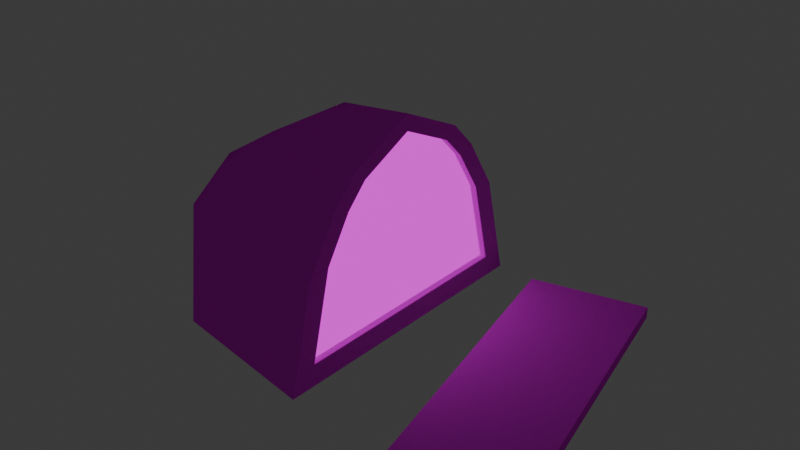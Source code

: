 # Source: computer.blend  (saved by Blender 4.1.24; exported with 4.5.12 LTS)
import bpy
from mathutils import Matrix  # noqa: F401  (used for matrix-valued properties, if any)

bpy.ops.wm.read_factory_settings(use_empty=True)
scene = bpy.context.scene
scene.name = 'Scene'

# ---- collections
col_collection = bpy.data.collections.new('Collection'); scene.collection.children.link(col_collection)

# ---- images (referenced by path relative to the original .blend; pixels are not part of the script)
import os
ASSET_DIR = os.environ.get("B2B_ASSET_DIR", "")  # directory of the original .blend (textures are referenced by path, not embedded)
HERE = os.path.dirname(os.path.abspath(__file__))  # packed textures are extracted next to this script under _unpacked/

def load_image(name, relpath, width, height, colorspace="sRGB"):
    """Load a texture the original file referenced (path relative to the .blend, or extracted next to this script)."""
    p = next((c for c in (os.path.join(HERE, relpath), os.path.join(ASSET_DIR, relpath)) if relpath and os.path.exists(c)), "")
    if p:
        img = bpy.data.images.load(p, check_existing=True)
        img.name = name
    else:  # same state as the original file: an image datablock whose file is absent (Cycles renders it pink)
        img = bpy.data.images.new(name, width, height)
        img.source = "FILE"
        img.filepath = "//" + (relpath or name)
    img.colorspace_settings.name = colorspace
    return img
img_props_png = load_image('props.png', 'props.png', 1024, 1024, 'sRGB')

# ---- materials (node trees are filled in below, after node groups)
mat_tex = bpy.data.materials.new('tex')
mat_tex.alpha_threshold = 0.0
mat_tex.use_transparent_shadow = False
mat_tex.roughness = 0.5
mat_tex.line_color = (0.0, 0.0, 0.0, 1.0)
mat_screen = bpy.data.materials.new('screen')
mat_screen.use_transparent_shadow = False

# ---- node groups
ng_smooth_by_angle = bpy.data.node_groups.new('Smooth by Angle', 'GeometryNodeTree')
_s = ng_smooth_by_angle.interface.new_socket(name='Mesh', in_out='OUTPUT', socket_type='NodeSocketGeometry')
_s = ng_smooth_by_angle.interface.new_socket(name='Mesh', in_out='INPUT', socket_type='NodeSocketGeometry')
_s = ng_smooth_by_angle.interface.new_socket(name='Angle', in_out='INPUT', socket_type='NodeSocketFloat')
_s.subtype = 'ANGLE'
_s.default_value = 0.5236
_s.min_value = 0.0
_s.max_value = 3.142
_s.description = 'Maximum face angle for smooth edges'
_s = ng_smooth_by_angle.interface.new_socket(name='Ignore Sharpness', in_out='INPUT', socket_type='NodeSocketBool')
_s.force_non_field = True
ng_smooth_by_angle.is_modifier = True
_N = ng_smooth_by_angle.nodes; _L = ng_smooth_by_angle.links
n0 = _N.new('GeometryNodeSetShadeSmooth'); n0.name = 'Set Shade Smooth'; n0.location = (120, -80)
n0.domain = 'EDGE'
n1 = _N.new('GeometryNodeSetShadeSmooth'); n1.name = 'Set Shade Smooth.001'; n1.location = (300, -80)
n2 = _N.new('NodeGroupOutput'); n2.name = 'Group Output'; n2.location = (480, -80)
n3 = _N.new('GeometryNodeInputMeshEdgeAngle'); n3.name = 'Edge Angle'; n3.location = (-440, -240)
n4 = _N.new('NodeGroupInput'); n4.name = 'Group Input'; n4.location = (-80, -80)
n5 = _N.new('GeometryNodeInputEdgeSmooth'); n5.name = 'Is Edge Smooth'; n5.location = (-260, -120)
n6 = _N.new('GeometryNodeInputShadeSmooth'); n6.name = 'Is Shade Smooth'; n6.location = (-440, -397)
n7 = _N.new('FunctionNodeCompare'); n7.name = 'Compare'; n7.location = (-260, -260)
n7.operation = 'LESS_EQUAL'
n7.inputs[6].default_value = (0.0, 0.0, 0.0, 0.0)
n7.inputs[7].default_value = (0.0, 0.0, 0.0, 0.0)
n8 = _N.new('FunctionNodeBooleanMath'); n8.name = 'Boolean Math.001'; n8.location = (-80, -260)
n9 = _N.new('NodeGroupInput'); n9.name = 'Group Input.001'; n9.location = (-440, -329)
n10 = _N.new('NodeGroupInput'); n10.name = 'Group Input.002'; n10.location = (-259, -189)
n11 = _N.new('FunctionNodeBooleanMath'); n11.name = 'Boolean Math'; n11.location = (-80, -149)
n11.operation = 'OR'
n12 = _N.new('FunctionNodeBooleanMath'); n12.name = 'Boolean Math.002'; n12.location = (-260, -380)
n12.operation = 'OR'
n13 = _N.new('NodeGroupInput'); n13.name = 'Group Input.003'; n13.location = (-440, -460)
_L.new(n3.outputs[0], n7.inputs[0])
_L.new(n1.outputs[0], n2.inputs[0])
_L.new(n9.outputs[1], n7.inputs[1])
_L.new(n7.outputs[0], n8.inputs[0])
_L.new(n4.outputs[0], n0.inputs[0])
_L.new(n0.outputs[0], n1.inputs[0])
_L.new(n8.outputs[0], n0.inputs[2])
_L.new(n10.outputs[2], n11.inputs[1])
_L.new(n5.outputs[0], n11.inputs[0])
_L.new(n11.outputs[0], n0.inputs[1])
_L.new(n13.outputs[2], n12.inputs[1])
_L.new(n6.outputs[0], n12.inputs[0])
_L.new(n12.outputs[0], n8.inputs[1])
n2.is_active_output = True

# ---- material node trees
mat_tex.use_nodes = True; mat_tex.node_tree.nodes.clear()
_N = mat_tex.node_tree.nodes; _L = mat_tex.node_tree.links
n0 = _N.new('ShaderNodeOutputMaterial'); n0.name = 'Material Output'; n0.location = (300, 300)
n1 = _N.new('ShaderNodeBsdfDiffuse'); n1.name = 'Diffuse BSDF'; n1.location = (10, 300)
n1.inputs[1].default_value = 0.5
n2 = _N.new('ShaderNodeTexImage'); n2.name = 'Image Texture'; n2.location = (-280, 275)
n2.image = img_props_png
_L.new(n1.outputs[0], n0.inputs[0])
_L.new(n2.outputs[0], n1.inputs[0])
n0.is_active_output = True
mat_screen.use_nodes = True; mat_screen.node_tree.nodes.clear()
_N = mat_screen.node_tree.nodes; _L = mat_screen.node_tree.links
n0 = _N.new('ShaderNodeOutputMaterial'); n0.name = 'Material Output'; n0.location = (300, 300)
n1 = _N.new('ShaderNodeEmission'); n1.name = 'Emission'; n1.location = (10, 300)
n2 = _N.new('ShaderNodeTexImage'); n2.name = 'Image Texture'; n2.location = (-280, 275)
n2.image = img_props_png
_L.new(n1.outputs[0], n0.inputs[0])
_L.new(n2.outputs[0], n1.inputs[0])
n0.is_active_output = True

# ---- world
world_world = bpy.data.worlds.new('World'); scene.world = world_world
world_world.use_nodes = True; world_world.node_tree.nodes.clear()
_N = world_world.node_tree.nodes; _L = world_world.node_tree.links
n0 = _N.new('ShaderNodeOutputWorld'); n0.name = 'World Output'; n0.location = (300, 300)
n1 = _N.new('ShaderNodeBackground'); n1.name = 'Background'; n1.location = (10, 300)
n1.inputs[0].default_value = (0.05088, 0.05088, 0.05088, 1.0)
_L.new(n1.outputs[0], n0.inputs[0])
n0.is_active_output = True
world_world.color = (0.05088, 0.05088, 0.05088)
world_world.use_sun_shadow = False
world_world.sun_shadow_jitter_overblur = 0.0

# ---- meshes
me_icosphere = bpy.data.meshes.new('Icosphere')
me_icosphere.from_pydata([(-0.7236, -0.5257, 0.4472), (-0.7236, 0.5257, 0.4472), (0.0, 0.0, 1.0), (0.0, -1.0, 0.0), (-0.8903, -0.309, 0.0), (-0.5878, -0.809, 0.0), (-0.5878, 0.809, 0.0), (-0.8903, 0.309, 0.0), (0.0, 1.0, 0.0), (-0.2629, -0.809, 0.5257), (-0.8506, 0.0, 0.5257), (-0.2629, 0.809, 0.5257), (-0.4253, -0.309, 0.8507), (-0.4253, 0.309, 0.8507), (0.0, 0.8293, 0.4875), (0.0, 0.618, 0.7266), (0.0, 0.4472, 0.8507), (0.0, -0.4472, 0.8507), (0.0, -0.618, 0.7266), (0.0, -0.8293, 0.4875), (0.0, 0.8215, 0.1017), (0.0, 0.6813, 0.5022), (0.0, 0.5077, 0.6986), (0.0, -0.8215, 0.1017), (0.0, 0.3674, 0.8005), (0.0, -0.6813, 0.5022), (0.0, 4.999e-09, 0.9232), (0.0, -0.3674, 0.8005), (0.0, -0.5077, 0.6986), (-0.0248, 0.8215, 0.1017), (-0.0248, 0.6813, 0.5022), (-0.0248, 0.5077, 0.6986), (-0.0248, -0.8215, 0.1017), (-0.0248, 0.3674, 0.8005), (-0.0248, -0.6813, 0.5022), (-0.0248, 4.999e-09, 0.9232), (-0.0248, -0.3674, 0.8005), (-0.0248, -0.5077, 0.6986)], [], [(0, 9, 12), (1, 10, 13), (11, 15, 14), (13, 2, 16), (11, 13, 16, 15), (11, 1, 13), (13, 12, 2), (13, 10, 12), (10, 0, 12), (12, 17, 2), (18, 17, 12, 9), (9, 19, 18), (11, 14, 8), (11, 8, 6), (1, 11, 6), (10, 1, 7), (10, 7, 4), (0, 10, 4), (0, 5, 9), (9, 5, 3), (9, 3, 19), (1, 6, 7), (5, 0, 4), (17, 18, 28, 27), (5, 4, 7, 6, 8, 3), (25, 23, 32, 34), (18, 19, 25, 28), (2, 17, 27, 26), (8, 14, 21, 20), (19, 3, 23, 25), (14, 15, 22, 21), (15, 16, 24, 22), (16, 2, 26, 24), (3, 8, 20, 23), (29, 30, 31, 33, 35, 36, 37, 34, 32), (21, 22, 31, 30), (28, 25, 34, 37), (24, 26, 35, 33), (23, 20, 29, 32), (27, 28, 37, 36), (22, 24, 33, 31), (20, 21, 30, 29), (26, 27, 36, 35)])
me_icosphere.polygons.foreach_set('use_smooth', [True] * 43)
me_icosphere.polygons.foreach_set('material_index', [0, 0, 0, 0, 0, 0, 0, 0, 0, 0, 0, 0, 0, 0, 0, 0, 0, 0, 0, 0, 0, 0, 0, 0, 0, 0, 0, 0, 0, 0, 0, 0, 0, 0, 1, 0, 0, 0, 0, 0, 0, 0, 0])
_uv = me_icosphere.uv_layers.new(name='UVMap')
_uv.uv.foreach_set('vector', [0.7241, 0.7091, 0.7164, 0.727, 0.6895, 0.7999, 0.5562, 0.7091, 0.6401, 0.7268, 0.5908, 0.7999, 0.5793, 0.7296, 0.5558, 0.7736, 0.5775, 0.7246, 0.5908, 0.7999, 0.6401, 0.8335, 0.5688, 0.7999, 0.5793, 0.7296, 0.5908, 0.7999, 0.5688, 0.7999, 0.5558, 0.7736, 0.5793, 0.7296, 0.5562, 0.7091, 0.5908, 0.7999, 0.5908, 0.7999, 0.6895, 0.7999, 0.6401, 0.8335, 0.5908, 0.7999, 0.6401, 0.7268, 0.6895, 0.7999, 0.6401, 0.7268, 0.7241, 0.7091, 0.6895, 0.7999, 0.6895, 0.7999, 0.7115, 0.7999, 0.6401, 0.8335, 0.6983, 0.7537, 0.7115, 0.7999, 0.6895, 0.7999, 0.7164, 0.727, 0.7164, 0.727, 0.7183, 0.7219, 0.6983, 0.7537, 0.5793, 0.7296, 0.5775, 0.7246, 0.5617, 0.6611, 0.5793, 0.7296, 0.5617, 0.6611, 0.5793, 0.6611, 0.5562, 0.7091, 0.5793, 0.7296, 0.5793, 0.6611, 0.6401, 0.7268, 0.5562, 0.7091, 0.5908, 0.6085, 0.6401, 0.7268, 0.5908, 0.6085, 0.6895, 0.6085, 0.7241, 0.7091, 0.6401, 0.7268, 0.6895, 0.6085, 0.7241, 0.7091, 0.7164, 0.6569, 0.7164, 0.727, 0.7164, 0.727, 0.7164, 0.6569, 0.7344, 0.6569, 0.7164, 0.727, 0.7344, 0.6569, 0.7183, 0.7219, 0.5562, 0.7091, 0.5793, 0.6611, 0.5908, 0.6085, 0.7164, 0.6569, 0.7241, 0.7091, 0.6895, 0.6085, 0.1928, 0.8581, 0.1586, 0.8121, 0.1807, 0.8017, 0.2221, 0.8442, 0.6694, 0.7862, 0.662, 0.7728, 0.6348, 0.7728, 0.6316, 0.7873, 0.6268, 0.7873, 0.6744, 0.7862, 0.1627, 0.7263, 0.146, 0.5882, 0.146, 0.5882, 0.16, 0.7209, 0.1586, 0.8121, 0.1164, 0.7235, 0.1627, 0.7263, 0.1807, 0.8017, 0.3095, 0.9034, 0.1928, 0.8581, 0.2221, 0.8442, 0.3095, 0.875, 0.5101, 0.5552, 0.4926, 0.7275, 0.463, 0.7329, 0.4744, 0.5882, 0.1164, 0.7235, 0.1103, 0.5552, 0.146, 0.5882, 0.1627, 0.7263, 0.4926, 0.7275, 0.4504, 0.8161, 0.4283, 0.8057, 0.463, 0.7329, 0.4504, 0.8161, 0.4162, 0.8621, 0.4003, 0.8435, 0.4283, 0.8057, 0.4162, 0.8621, 0.3095, 0.9034, 0.3095, 0.875, 0.4003, 0.8435, 0.1103, 0.5552, 0.5101, 0.5552, 0.4744, 0.5882, 0.146, 0.5882, 0.4744, 0.5882, 0.4537, 0.7229, 0.4283, 0.8057, 0.4003, 0.8435, 0.3095, 0.875, 0.2221, 0.8428, 0.1867, 0.7964, 0.16, 0.7209, 0.146, 0.5882, 0.463, 0.7329, 0.4283, 0.8057, 0.4283, 0.8057, 0.4537, 0.7229, 0.1807, 0.8017, 0.1627, 0.7263, 0.16, 0.7209, 0.1867, 0.7964, 0.4003, 0.8435, 0.3095, 0.875, 0.3095, 0.875, 0.4003, 0.8435, 0.146, 0.5882, 0.4744, 0.5882, 0.4744, 0.5882, 0.146, 0.5882, 0.2221, 0.8442, 0.1807, 0.8017, 0.1867, 0.7964, 0.2221, 0.8428, 0.4283, 0.8057, 0.4003, 0.8435, 0.4003, 0.8435, 0.4283, 0.8057, 0.4744, 0.5882, 0.463, 0.7329, 0.4537, 0.7229, 0.4744, 0.5882, 0.3095, 0.875, 0.2221, 0.8442, 0.2221, 0.8428, 0.3095, 0.875])
me_icosphere.materials.append(mat_tex)
me_icosphere.materials.append(mat_screen)
me_icosphere.update()
me_cube_003 = bpy.data.meshes.new('Cube.003')
me_cube_003.from_pydata([(-1.0, -1.0, -1.0), (-1.0, -1.0, 1.0), (-1.0, 1.0, -1.0), (-1.0, 1.0, 1.0), (1.0, -1.0, -1.0), (1.0, -1.0, 1.0), (1.0, 1.0, -1.0), (1.0, 1.0, 1.0)], [], [(0, 1, 3, 2), (2, 3, 7, 6), (6, 7, 5, 4), (4, 5, 1, 0), (2, 6, 4, 0), (7, 3, 1, 5)])
_uv = me_cube_003.uv_layers.new(name='UVMap')
_uv.uv.foreach_set('vector', [0.3192, 0.4341, 0.3194, 0.4361, 0.3161, 0.2073, 0.316, 0.2087, 0.316, 0.2087, 0.3161, 0.2073, 0.197, 0.2022, 0.228, 0.2078, 0.228, 0.2078, 0.197, 0.2022, 0.2011, 0.436, 0.232, 0.438, 0.232, 0.438, 0.2011, 0.436, 0.3194, 0.4361, 0.3192, 0.4341, 0.316, 0.2087, 0.228, 0.2078, 0.232, 0.438, 0.3192, 0.4341, 0.197, 0.2022, 0.3161, 0.2073, 0.3194, 0.4361, 0.2011, 0.436])
me_cube_003.materials.append(mat_tex)
me_cube_003.update()

# ---- objects
ob_icosphere = bpy.data.objects.new('Icosphere', me_icosphere)
ob_cube = bpy.data.objects.new('Cube', me_cube_003)

# ---- transforms, parenting, visibility, modifiers, constraints
ob_icosphere.location = (0.0, 0.0, 0.0)
ob_icosphere.scale = (1.284, 0.7094, 1.0)
_m = ob_icosphere.modifiers.new('Smooth by Angle', 'NODES')
_m.node_group = ng_smooth_by_angle
_m.show_group_selector = False
ob_cube.location = (0.6382, 0.0, 0.0)
ob_cube.rotation_euler = (0.0, -0.0, 0.2097)
ob_cube.scale = (0.2777, 0.7348, 0.02736)

# ---- collection membership
col_collection.objects.link(ob_icosphere)
col_collection.objects.link(ob_cube)

# ---- scene / render settings (as saved in the file)
scene.frame_start = 1; scene.frame_end = 250; scene.frame_set(1)
scene.render.engine = 'BLENDER_EEVEE_NEXT'
scene.cycles.sampling_pattern = 'TABULATED_SOBOL'
scene.eevee.ray_tracing_options.trace_max_roughness = 0.0
bpy.context.view_layer.update()

# ---- added for rendering (the .blend has no active camera): camera
cam_auto = bpy.data.cameras.new('AutoCamera')
cam_auto.lens = 50.0
cam_auto.sensor_width = 36.0
cam_auto.clip_end = 1000.0
ob_auto_camera = bpy.data.objects.new('AutoCamera', cam_auto)
scene.collection.objects.link(ob_auto_camera)
ob_auto_camera.location = (2.63063, -3.20481, 2.62286)
ob_auto_camera.rotation_euler = (1.09748, -7.21219e-08, 0.694738)
scene.camera = ob_auto_camera
bpy.context.view_layer.update()
